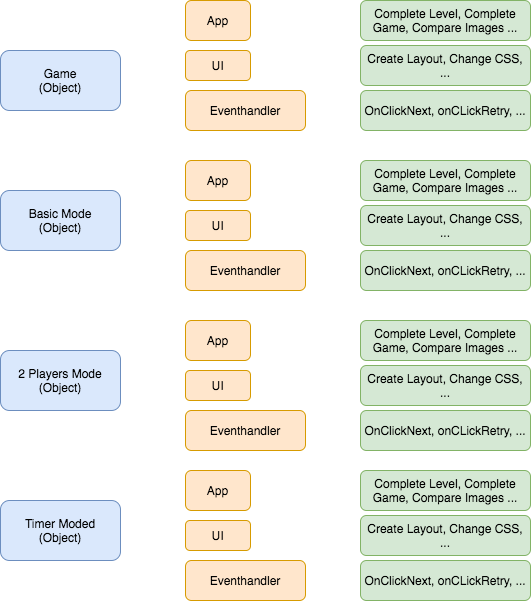

The diagram above was exported from draw.io. Its source (the exported page's mxGraphModel, read from the mxfile embedded in the PNG):
<mxGraphModel dx="1186" dy="597" grid="1" gridSize="10" guides="1" tooltips="1" connect="1" arrows="1" fold="1" page="1" pageScale="1" pageWidth="850" pageHeight="1100" math="0" shadow="0">
  <root>
    <mxCell id="0" />
    <mxCell id="1" parent="0" />
    <mxCell id="mWSj8msgovbnhL7D-xdc-1" value="Game&lt;br&gt;(Object)" style="rounded=1;whiteSpace=wrap;html=1;fillColor=#dae8fc;strokeColor=#6c8ebf;" vertex="1" parent="1">
      <mxGeometry x="120" y="50" width="120" height="60" as="geometry" />
    </mxCell>
    <mxCell id="mWSj8msgovbnhL7D-xdc-2" value="Basic Mode&lt;br&gt;(Object)" style="rounded=1;whiteSpace=wrap;html=1;fillColor=#dae8fc;strokeColor=#6c8ebf;" vertex="1" parent="1">
      <mxGeometry x="120" y="190" width="120" height="60" as="geometry" />
    </mxCell>
    <mxCell id="mWSj8msgovbnhL7D-xdc-3" value="2 Players Mode&lt;br&gt;(Object)" style="rounded=1;whiteSpace=wrap;html=1;fillColor=#dae8fc;strokeColor=#6c8ebf;" vertex="1" parent="1">
      <mxGeometry x="120" y="350" width="120" height="60" as="geometry" />
    </mxCell>
    <mxCell id="mWSj8msgovbnhL7D-xdc-4" value="Timer Moded&lt;br&gt;(Object)" style="rounded=1;whiteSpace=wrap;html=1;fillColor=#dae8fc;strokeColor=#6c8ebf;" vertex="1" parent="1">
      <mxGeometry x="120" y="500" width="120" height="60" as="geometry" />
    </mxCell>
    <mxCell id="mWSj8msgovbnhL7D-xdc-5" value="App" style="rounded=1;whiteSpace=wrap;html=1;fillColor=#ffe6cc;strokeColor=#d79b00;" vertex="1" parent="1">
      <mxGeometry x="305" width="65" height="40" as="geometry" />
    </mxCell>
    <mxCell id="mWSj8msgovbnhL7D-xdc-6" value="App" style="rounded=1;whiteSpace=wrap;html=1;fillColor=#ffe6cc;strokeColor=#d79b00;" vertex="1" parent="1">
      <mxGeometry x="305" y="160" width="65" height="40" as="geometry" />
    </mxCell>
    <mxCell id="mWSj8msgovbnhL7D-xdc-7" value="App" style="rounded=1;whiteSpace=wrap;html=1;fillColor=#ffe6cc;strokeColor=#d79b00;" vertex="1" parent="1">
      <mxGeometry x="305" y="320" width="65" height="40" as="geometry" />
    </mxCell>
    <mxCell id="mWSj8msgovbnhL7D-xdc-8" value="App" style="rounded=1;whiteSpace=wrap;html=1;fillColor=#ffe6cc;strokeColor=#d79b00;" vertex="1" parent="1">
      <mxGeometry x="305" y="470" width="65" height="40" as="geometry" />
    </mxCell>
    <mxCell id="mWSj8msgovbnhL7D-xdc-10" value="UI" style="rounded=1;whiteSpace=wrap;html=1;fillColor=#ffe6cc;strokeColor=#d79b00;" vertex="1" parent="1">
      <mxGeometry x="305" y="50" width="65" height="30" as="geometry" />
    </mxCell>
    <mxCell id="mWSj8msgovbnhL7D-xdc-11" value="UI" style="rounded=1;whiteSpace=wrap;html=1;fillColor=#ffe6cc;strokeColor=#d79b00;" vertex="1" parent="1">
      <mxGeometry x="305" y="210" width="65" height="30" as="geometry" />
    </mxCell>
    <mxCell id="mWSj8msgovbnhL7D-xdc-12" value="UI" style="rounded=1;whiteSpace=wrap;html=1;fillColor=#ffe6cc;strokeColor=#d79b00;" vertex="1" parent="1">
      <mxGeometry x="305" y="370" width="65" height="30" as="geometry" />
    </mxCell>
    <mxCell id="mWSj8msgovbnhL7D-xdc-13" value="UI" style="rounded=1;whiteSpace=wrap;html=1;fillColor=#ffe6cc;strokeColor=#d79b00;" vertex="1" parent="1">
      <mxGeometry x="305" y="520" width="65" height="30" as="geometry" />
    </mxCell>
    <mxCell id="mWSj8msgovbnhL7D-xdc-14" value="Eventhandler" style="rounded=1;whiteSpace=wrap;html=1;fillColor=#ffe6cc;strokeColor=#d79b00;" vertex="1" parent="1">
      <mxGeometry x="305" y="90" width="120" height="40" as="geometry" />
    </mxCell>
    <mxCell id="mWSj8msgovbnhL7D-xdc-15" value="Eventhandler" style="rounded=1;whiteSpace=wrap;html=1;fillColor=#ffe6cc;strokeColor=#d79b00;" vertex="1" parent="1">
      <mxGeometry x="305" y="250" width="120" height="40" as="geometry" />
    </mxCell>
    <mxCell id="mWSj8msgovbnhL7D-xdc-16" value="Eventhandler" style="rounded=1;whiteSpace=wrap;html=1;fillColor=#ffe6cc;strokeColor=#d79b00;" vertex="1" parent="1">
      <mxGeometry x="305" y="410" width="120" height="40" as="geometry" />
    </mxCell>
    <mxCell id="mWSj8msgovbnhL7D-xdc-17" value="Eventhandler" style="rounded=1;whiteSpace=wrap;html=1;fillColor=#ffe6cc;strokeColor=#d79b00;" vertex="1" parent="1">
      <mxGeometry x="305" y="560" width="120" height="40" as="geometry" />
    </mxCell>
    <mxCell id="mWSj8msgovbnhL7D-xdc-18" value="Complete Level, Complete Game, Compare Images ..." style="rounded=1;whiteSpace=wrap;html=1;fillColor=#d5e8d4;strokeColor=#82b366;" vertex="1" parent="1">
      <mxGeometry x="480" width="170" height="40" as="geometry" />
    </mxCell>
    <mxCell id="mWSj8msgovbnhL7D-xdc-21" value="Create Layout, Change CSS, ..." style="rounded=1;whiteSpace=wrap;html=1;fillColor=#d5e8d4;strokeColor=#82b366;" vertex="1" parent="1">
      <mxGeometry x="480" y="45" width="170" height="40" as="geometry" />
    </mxCell>
    <mxCell id="mWSj8msgovbnhL7D-xdc-22" value="OnClickNext, onCLickRetry, ..." style="rounded=1;whiteSpace=wrap;html=1;fillColor=#d5e8d4;strokeColor=#82b366;" vertex="1" parent="1">
      <mxGeometry x="480" y="90" width="170" height="40" as="geometry" />
    </mxCell>
    <mxCell id="mWSj8msgovbnhL7D-xdc-23" value="Complete Level, Complete Game, Compare Images ..." style="rounded=1;whiteSpace=wrap;html=1;fillColor=#d5e8d4;strokeColor=#82b366;" vertex="1" parent="1">
      <mxGeometry x="480" y="160" width="170" height="40" as="geometry" />
    </mxCell>
    <mxCell id="mWSj8msgovbnhL7D-xdc-24" value="Create Layout, Change CSS, ..." style="rounded=1;whiteSpace=wrap;html=1;fillColor=#d5e8d4;strokeColor=#82b366;" vertex="1" parent="1">
      <mxGeometry x="480" y="205" width="170" height="40" as="geometry" />
    </mxCell>
    <mxCell id="mWSj8msgovbnhL7D-xdc-25" value="OnClickNext, onCLickRetry, ..." style="rounded=1;whiteSpace=wrap;html=1;fillColor=#d5e8d4;strokeColor=#82b366;" vertex="1" parent="1">
      <mxGeometry x="480" y="250" width="170" height="40" as="geometry" />
    </mxCell>
    <mxCell id="mWSj8msgovbnhL7D-xdc-26" value="Complete Level, Complete Game, Compare Images ..." style="rounded=1;whiteSpace=wrap;html=1;fillColor=#d5e8d4;strokeColor=#82b366;" vertex="1" parent="1">
      <mxGeometry x="480" y="320" width="170" height="40" as="geometry" />
    </mxCell>
    <mxCell id="mWSj8msgovbnhL7D-xdc-27" value="Create Layout, Change CSS, ..." style="rounded=1;whiteSpace=wrap;html=1;fillColor=#d5e8d4;strokeColor=#82b366;" vertex="1" parent="1">
      <mxGeometry x="480" y="365" width="170" height="40" as="geometry" />
    </mxCell>
    <mxCell id="mWSj8msgovbnhL7D-xdc-28" value="OnClickNext, onCLickRetry, ..." style="rounded=1;whiteSpace=wrap;html=1;fillColor=#d5e8d4;strokeColor=#82b366;" vertex="1" parent="1">
      <mxGeometry x="480" y="410" width="170" height="40" as="geometry" />
    </mxCell>
    <mxCell id="mWSj8msgovbnhL7D-xdc-29" value="Complete Level, Complete Game, Compare Images ..." style="rounded=1;whiteSpace=wrap;html=1;fillColor=#d5e8d4;strokeColor=#82b366;" vertex="1" parent="1">
      <mxGeometry x="480" y="470" width="170" height="40" as="geometry" />
    </mxCell>
    <mxCell id="mWSj8msgovbnhL7D-xdc-30" value="Create Layout, Change CSS, ..." style="rounded=1;whiteSpace=wrap;html=1;fillColor=#d5e8d4;strokeColor=#82b366;" vertex="1" parent="1">
      <mxGeometry x="480" y="515" width="170" height="40" as="geometry" />
    </mxCell>
    <mxCell id="mWSj8msgovbnhL7D-xdc-31" value="OnClickNext, onCLickRetry, ..." style="rounded=1;whiteSpace=wrap;html=1;fillColor=#d5e8d4;strokeColor=#82b366;" vertex="1" parent="1">
      <mxGeometry x="480" y="560" width="170" height="40" as="geometry" />
    </mxCell>
  </root>
</mxGraphModel>